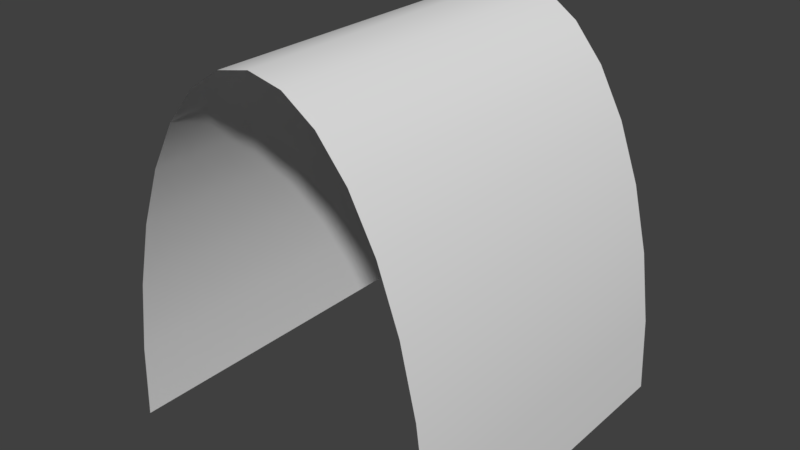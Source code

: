 # Source: connector_straight.blend  (saved by Blender 2.77.0; exported with 4.5.12 LTS)
import bpy
from mathutils import Matrix  # noqa: F401  (used for matrix-valued properties, if any)

bpy.ops.wm.read_factory_settings(use_empty=True)
scene = bpy.context.scene
scene.name = 'Scene'

# ---- collections
col_collection_1 = bpy.data.collections.new('Collection 1'); scene.collection.children.link(col_collection_1)

# ---- world
world_world = bpy.data.worlds.new('World'); scene.world = world_world
world_world.color = (0.05088, 0.05088, 0.05088)
world_world.use_sun_shadow = False
world_world.sun_shadow_jitter_overblur = 0.0
world_world.cycles.sampling_method = 'MANUAL'

# ---- meshes
me_connector_straight = bpy.data.meshes.new('Connector_straight')
me_connector_straight.from_pydata([(0.0, 2.25, -1.0), (0.0, 2.25, 1.0), (0.1951, 2.207, -1.0), (0.1951, 2.207, 1.0), (0.3827, 2.079, -1.0), (0.3827, 2.079, 1.0), (0.5556, 1.871, -1.0), (0.5556, 1.871, 1.0), (0.7071, 1.591, -1.0), (0.7071, 1.591, 1.0), (0.8315, 1.25, -1.0), (0.8315, 1.25, 1.0), (0.9239, 0.861, -1.0), (0.9239, 0.861, 1.0), (0.9808, 0.439, -1.0), (0.9808, 0.439, 1.0), (1.0, 1.699e-07, -1.0), (1.0, 1.699e-07, 1.0), (-1.0, 2.173e-06, -1.0), (-1.0, 2.173e-06, 1.0), (-0.9808, 0.439, -1.0), (-0.9808, 0.439, 1.0), (-0.9239, 0.861, -1.0), (-0.9239, 0.861, 1.0), (-0.8315, 1.25, -1.0), (-0.8315, 1.25, 1.0), (-0.7071, 1.591, -1.0), (-0.7071, 1.591, 1.0), (-0.5556, 1.871, -1.0), (-0.5556, 1.871, 1.0), (-0.3827, 2.079, -1.0), (-0.3827, 2.079, 1.0), (-0.1951, 2.207, -1.0), (-0.1951, 2.207, 1.0)], [], [(0, 1, 3, 2), (2, 3, 5, 4), (4, 5, 7, 6), (6, 7, 9, 8), (8, 9, 11, 10), (10, 11, 13, 12), (12, 13, 15, 14), (14, 15, 17, 16), (18, 19, 21, 20), (20, 21, 23, 22), (22, 23, 25, 24), (24, 25, 27, 26), (26, 27, 29, 28), (28, 29, 31, 30), (30, 31, 33, 32), (32, 33, 1, 0)])
me_connector_straight.polygons.foreach_set('use_smooth', [True] * 16)
me_connector_straight.use_remesh_preserve_volume = False
me_connector_straight.use_remesh_preserve_attributes = False
me_connector_straight.use_mirror_vertex_groups = False
me_connector_straight.update()

# ---- objects
ob_connector_straight = bpy.data.objects.new('Connector_straight', me_connector_straight)

# ---- transforms, parenting, visibility, modifiers, constraints
ob_connector_straight.location = (0.0, 0.0, 0.0)
ob_connector_straight.rotation_euler = (1.571, 0.0, 0.0)
ob_connector_straight.lineart.crease_threshold = 0.0

# ---- collection membership
col_collection_1.objects.link(ob_connector_straight)

# ---- scene / render settings (as saved in the file)
scene.frame_start = 1; scene.frame_end = 250; scene.frame_set(1)
scene.render.engine = 'BLENDER_EEVEE_NEXT'
scene.render.resolution_percentage = 50
scene.render.dither_intensity = 0.0
scene.cycles.use_denoising = False
scene.cycles.samples = 128
scene.cycles.sampling_pattern = 'TABULATED_SOBOL'
scene.cycles.light_sampling_threshold = 0.0
scene.cycles.use_adaptive_sampling = False
scene.cycles.use_light_tree = False
scene.cycles.blur_glossy = 0.0
scene.cycles.sample_clamp_indirect = 0.0
scene.view_settings.view_transform = 'Standard'
bpy.context.view_layer.update()

# ---- added for rendering (the .blend has no active camera and no usable light): camera, sun
cam_auto = bpy.data.cameras.new('AutoCamera')
cam_auto.lens = 50.0
cam_auto.sensor_width = 36.0
cam_auto.clip_end = 1000.0
ob_auto_camera = bpy.data.objects.new('AutoCamera', cam_auto)
scene.collection.objects.link(ob_auto_camera)
ob_auto_camera.location = (3.34395, -4.01275, 3.80016)
ob_auto_camera.rotation_euler = (1.09748, -7.21219e-08, 0.694738)
scene.camera = ob_auto_camera
light_auto_sun = bpy.data.lights.new('AutoSun', 'SUN')
light_auto_sun.energy = 3.0
light_auto_sun.angle = 0.0523599
ob_auto_sun = bpy.data.objects.new('AutoSun', light_auto_sun)
scene.collection.objects.link(ob_auto_sun)
ob_auto_sun.rotation_euler = (0.872665, 0.174533, 0.523599)
bpy.context.view_layer.update()
